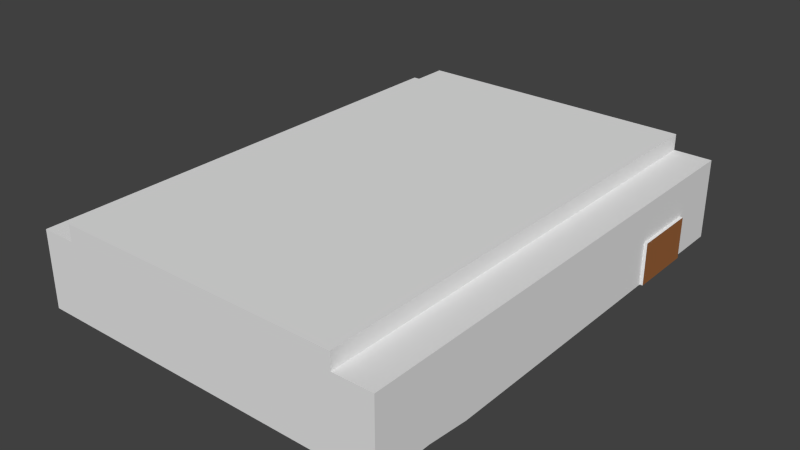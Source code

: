# Source: room.blend  (saved by Blender 2.74.0; exported with 4.5.12 LTS)
import bpy
from mathutils import Matrix  # noqa: F401  (used for matrix-valued properties, if any)

bpy.ops.wm.read_factory_settings(use_empty=True)
scene = bpy.context.scene
scene.name = 'Scene'

# ---- collections
col_collection_1 = bpy.data.collections.new('Collection 1'); scene.collection.children.link(col_collection_1)

# ---- materials (node trees are filled in below, after node groups)
mat_material = bpy.data.materials.new('Material')
mat_material.alpha_threshold = 0.0
mat_material.use_transparent_shadow = False
mat_material.roughness = 0.5
mat_carpet = bpy.data.materials.new('Carpet')
mat_carpet.alpha_threshold = 0.0
mat_carpet.use_transparent_shadow = False
mat_carpet.diffuse_color = (0.03154, 0.04306, 0.1376, 1.0)
mat_carpet.roughness = 0.5
mat_wood = bpy.data.materials.new('Wood')
mat_wood.alpha_threshold = 0.0
mat_wood.use_transparent_shadow = False
mat_wood.diffuse_color = (0.3343, 0.1289, 0.0443, 1.0)
mat_wood.roughness = 0.5

# ---- material node trees

# ---- world
world_world = bpy.data.worlds.new('World'); scene.world = world_world
world_world.color = (0.05088, 0.05088, 0.05088)
world_world.use_sun_shadow = False
world_world.sun_shadow_jitter_overblur = 0.0
world_world.cycles.sampling_method = 'MANUAL'
world_world.cycles.sample_map_resolution = 256

# ---- meshes
me_cube_002 = bpy.data.meshes.new('Cube.002')
me_cube_002.from_pydata([(-11.76, 12.32, -1.806), (-11.76, -11.48, 2.674), (-11.76, 15.33, -1.806), (-11.76, 15.33, 2.674), (8.199, 12.32, -1.806), (8.199, -11.48, 2.674), (8.199, 15.33, -1.806), (8.199, 15.33, 2.674), (-11.76, -8.229, 2.674), (-11.76, -8.229, -1.806), (8.199, -8.229, 2.674), (-11.76, 12.32, 2.674), (-11.76, -11.48, -1.562), (-11.76, 15.33, -1.562), (8.199, 15.33, -1.562), (8.199, -11.48, -1.562), (8.199, -8.229, -1.562), (-11.76, -8.229, -1.562), (-11.76, -5.806, 2.674), (8.199, -5.806, -1.806), (-11.76, -5.806, -1.806), (8.199, -5.806, 2.674), (8.199, -5.806, -1.562), (-11.76, -5.806, -1.562), (6.06, 15.33, 2.674), (6.06, 15.33, -1.806), (6.06, -11.48, 2.674), (-11.76, 12.32, -1.562), (6.06, -8.229, 2.674), (6.06, -8.229, -1.806), (6.06, -11.48, -1.562), (6.06, 15.33, -1.562), (6.06, -8.229, -1.562), (6.06, -5.806, 2.674), (6.06, -5.806, -1.806), (8.199, 12.32, 2.674), (8.199, 12.32, -1.562), (6.06, 12.32, 2.674), (6.06, 12.32, -1.806), (-11.76, 8.609, -1.562), (6.06, 8.609, -1.806), (8.199, 8.609, -1.806), (-11.76, 8.609, -1.806), (8.199, 8.609, 2.674), (8.199, 8.609, -1.562), (6.06, 8.609, 2.674), (-11.76, 8.609, 2.674), (-11.76, -11.48, 0.5563), (8.199, -8.229, 0.5563), (-11.76, -8.229, 0.5563), (-11.76, 15.33, 0.5563), (8.199, 15.33, 0.5563), (8.199, -11.48, 0.5563), (-11.76, -5.806, 0.5563), (8.199, -5.806, 0.5563), (6.06, 15.33, 0.5563), (6.06, -11.48, 0.5563), (8.199, 12.32, 0.5563), (-11.76, 12.32, 0.5563), (8.199, 8.609, 0.5563), (-11.76, 8.609, 0.5563), (8.367, 8.609, -1.806), (8.367, 12.32, -1.806), (8.367, 12.32, -1.562), (8.367, 8.609, -1.562), (8.367, 12.32, 0.5563), (8.367, 8.609, 0.5563), (-9.817, 12.32, -1.806), (-9.817, 15.33, -1.806), (-9.817, -11.48, 2.674), (-9.817, -8.229, -1.806), (-9.817, -11.48, -1.562), (-9.817, -8.229, -1.562), (-9.817, -5.806, -1.806), (-9.817, 15.33, 2.674), (-9.817, -8.229, 2.674), (-9.817, 15.33, -1.562), (-9.817, -5.806, 2.674), (-9.817, 12.32, 2.674), (-9.817, 8.609, 2.674), (-9.817, 8.609, -1.806), (-9.817, 15.33, 0.5563), (-9.817, -11.48, 0.5563), (-9.817, 15.33, 3.578), (6.06, 15.33, 3.578), (6.06, 8.609, 3.578), (6.06, 12.32, 3.578), (-9.817, -8.229, 3.578), (6.06, -8.229, 3.578), (-9.817, -5.806, 3.578), (6.06, -5.806, 3.578), (6.06, -11.48, 3.578), (-9.817, 12.32, 3.578), (-9.817, 8.609, 3.578), (-9.817, -11.48, 3.578), (-11.92, -5.806, -1.806), (-11.92, -8.229, -1.806), (-11.92, -8.229, -1.562), (-11.92, -5.806, -1.562), (-11.92, -8.229, 0.5563), (-11.92, -5.806, 0.5563)], [], [(27, 0, 2, 13), (31, 25, 6, 14), (43, 45, 37, 35), (51, 14, 36, 57), (38, 4, 6, 25), (78, 11, 3, 74), (69, 1, 8, 75), (40, 41, 4, 38), (29, 32, 34), (60, 39, 27, 58), (47, 12, 17, 49), (54, 22, 16, 48), (82, 71, 12, 47), (48, 16, 15, 52), (55, 31, 14, 51), (58, 27, 13, 50), (70, 9, 17, 72), (32, 30, 15, 16), (23, 53, 100, 98), (59, 44, 22, 54), (44, 41, 19, 22), (75, 8, 18, 77), (19, 34, 32, 16), (53, 49, 99, 100), (70, 29, 34, 73), (10, 28, 33, 21), (72, 71, 30, 32), (80, 40, 38, 67), (81, 76, 31, 55), (52, 15, 30, 56), (79, 46, 11, 78), (5, 26, 28, 10), (35, 37, 24, 7), (67, 38, 25, 68), (14, 6, 4, 36), (76, 68, 25, 31), (22, 19, 16), (39, 42, 0, 27), (23, 20, 42, 39), (77, 18, 46, 79), (73, 34, 40, 80), (44, 59, 66, 64), (59, 57, 65, 66), (53, 23, 39, 60), (34, 19, 41, 40), (21, 33, 45, 43), (18, 53, 60, 46), (35, 57, 59, 43), (5, 52, 56, 26), (74, 81, 55, 24), (43, 59, 54, 21), (8, 49, 53, 18), (11, 58, 50, 3), (24, 55, 51, 7), (10, 48, 52, 5), (69, 82, 47, 1), (21, 54, 48, 10), (1, 47, 49, 8), (46, 60, 58, 11), (7, 51, 57, 35), (63, 62, 61, 64), (65, 63, 64, 66), (57, 36, 63, 65), (41, 44, 64, 61), (36, 4, 62, 63), (4, 41, 61, 62), (26, 56, 82, 69), (3, 50, 81, 74), (20, 73, 80, 42), (77, 79, 93, 89), (13, 2, 68, 76), (0, 67, 68, 2), (79, 78, 92, 93), (50, 13, 76, 81), (42, 80, 67, 0), (17, 12, 71, 72), (9, 70, 73, 20), (75, 77, 89, 87), (29, 70, 72, 32), (56, 30, 71, 82), (69, 75, 87, 94), (78, 74, 83, 92), (90, 89, 93, 85), (85, 93, 92, 86), (88, 87, 89, 90), (91, 94, 87, 88), (86, 92, 83, 84), (26, 69, 94, 91), (45, 33, 90, 85), (24, 37, 86, 84), (28, 26, 91, 88), (33, 28, 88, 90), (37, 45, 85, 86), (74, 24, 84, 83), (99, 97, 98, 100), (97, 96, 95, 98), (49, 17, 97, 99), (20, 23, 98, 95), (17, 9, 96, 97), (9, 20, 95, 96)])
me_cube_002.polygons.foreach_set('material_index', [0, 0, 0, 0, 1, 0, 0, 1, 0, 0, 0, 0, 0, 0, 0, 0, 0, 1, 0, 0, 0, 0, 0, 0, 1, 0, 1, 1, 0, 0, 0, 0, 0, 1, 0, 0, 0, 0, 0, 0, 1, 0, 0, 0, 1, 0, 0, 0, 0, 0, 0, 0, 0, 0, 0, 0, 0, 0, 0, 0, 2, 2, 0, 0, 0, 1, 0, 0, 1, 0, 0, 1, 0, 0, 1, 1, 1, 0, 0, 0, 0, 0, 0, 0, 0, 0, 0, 0, 0, 0, 0, 0, 0, 0, 2, 2, 0, 0, 0, 1])
me_cube_002.materials.append(mat_material)
me_cube_002.materials.append(mat_carpet)
me_cube_002.materials.append(mat_wood)
me_cube_002.use_remesh_preserve_volume = False
me_cube_002.use_remesh_preserve_attributes = False
me_cube_002.use_mirror_vertex_groups = False
me_cube_002.update()

# ---- objects
ob_cube = bpy.data.objects.new('Cube', me_cube_002)

# ---- transforms, parenting, visibility, modifiers, constraints
ob_cube.location = (0.0, 0.0, 0.9768)
ob_cube.lineart.crease_threshold = 0.0

# ---- collection membership
col_collection_1.objects.link(ob_cube)

# ---- scene / render settings (as saved in the file)
scene.frame_start = 1; scene.frame_end = 250; scene.frame_set(1)
scene.render.engine = 'BLENDER_EEVEE_NEXT'
scene.render.resolution_percentage = 50
scene.render.dither_intensity = 0.0
scene.cycles.use_denoising = False
scene.cycles.samples = 10
scene.cycles.sampling_pattern = 'TABULATED_SOBOL'
scene.cycles.light_sampling_threshold = 0.0
scene.cycles.use_adaptive_sampling = False
scene.cycles.use_light_tree = False
scene.cycles.blur_glossy = 0.0
scene.cycles.pixel_filter_type = 'GAUSSIAN'
scene.cycles.sample_clamp_indirect = 0.0
scene.view_settings.view_transform = 'Standard'
bpy.context.view_layer.update()

# ---- added for rendering (the .blend has no active camera and no usable light): camera, sun
cam_auto = bpy.data.cameras.new('AutoCamera')
cam_auto.lens = 50.0
cam_auto.sensor_width = 36.0
cam_auto.clip_end = 1000.0
ob_auto_camera = bpy.data.objects.new('AutoCamera', cam_auto)
scene.collection.objects.link(ob_auto_camera)
ob_auto_camera.location = (29.7262, -35.8834, 27.0663)
ob_auto_camera.rotation_euler = (1.09748, -7.21219e-08, 0.694738)
scene.camera = ob_auto_camera
light_auto_sun = bpy.data.lights.new('AutoSun', 'SUN')
light_auto_sun.energy = 3.0
light_auto_sun.angle = 0.0523599
ob_auto_sun = bpy.data.objects.new('AutoSun', light_auto_sun)
scene.collection.objects.link(ob_auto_sun)
ob_auto_sun.rotation_euler = (0.872665, 0.174533, 0.523599)
bpy.context.view_layer.update()
